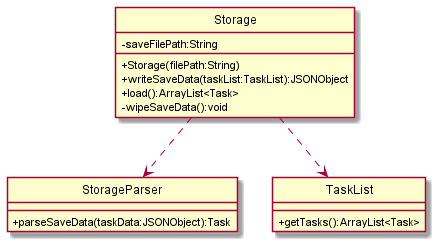

The diagram above was rendered by PlantUML. Its source (embedded in the PNG):
@startuml
'https://plantuml.com/class-diagram

skinparam classAttributeIconSize 0
hide circle
class Storage {
    -saveFilePath:String
    +Storage(filePath:String)
    +writeSaveData(taskList:TaskList):JSONObject
    +load():ArrayList<Task>
    -wipeSaveData():void
}

class StorageParser {
    +parseSaveData(taskData:JSONObject):Task
}

class TaskList {
    +getTasks():ArrayList<Task>
}

Storage ..> StorageParser
Storage ..> TaskList
@enduml